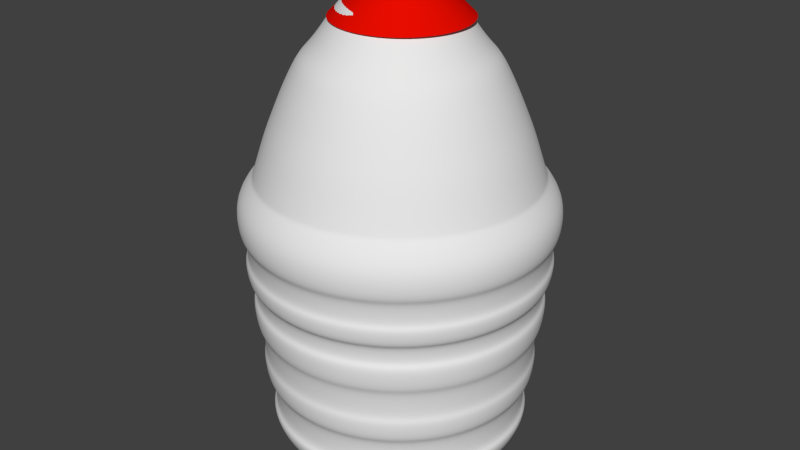 # Source: bottleoil2.blend  (saved by Blender 2.74.0; exported with 4.5.12 LTS)
import bpy
from mathutils import Matrix  # noqa: F401  (used for matrix-valued properties, if any)

bpy.ops.wm.read_factory_settings(use_empty=True)
scene = bpy.context.scene
scene.name = 'Scene'

# ---- collections
col_collection_1 = bpy.data.collections.new('Collection 1'); scene.collection.children.link(col_collection_1)

# ---- materials (node trees are filled in below, after node groups)
mat_material_006 = bpy.data.materials.new('Material.006')
mat_material_006.alpha_threshold = 0.0
mat_material_006.use_transparent_shadow = False
mat_material_006.diffuse_color = (0.8, 0.003857, 0.0, 1.0)
mat_material_006.roughness = 0.5
mat_material_006.specular_intensity = 0.0
mat_material_005 = bpy.data.materials.new('Material.005')
mat_material_005.alpha_threshold = 0.0
mat_material_005.use_transparent_shadow = False
mat_material_005.diffuse_color = (0.8, 0.7818, 0.0, 1.0)
mat_material_005.roughness = 0.5
mat_material_005.specular_intensity = 1.0
mat_bottle2 = bpy.data.materials.new('bottle2')
mat_bottle2.alpha_threshold = 0.0
mat_bottle2.use_transparent_shadow = False
mat_bottle2.roughness = 0.5
mat_bottle2.specular_intensity = 1.0

# ---- material node trees

# ---- world
world_world = bpy.data.worlds.new('World'); scene.world = world_world
world_world.color = (0.05088, 0.05088, 0.05088)
world_world.use_sun_shadow = False
world_world.sun_shadow_jitter_overblur = 0.0
world_world.cycles.sampling_method = 'MANUAL'
world_world.cycles.sample_map_resolution = 256

# ---- meshes
me_circle_002 = bpy.data.meshes.new('Circle.002')
me_circle_002.from_pydata([(0.0, 1.0, -0.0779), (-0.3827, 0.9239, -0.0779), (-0.7071, 0.7071, -0.0779), (-0.9239, 0.3827, -0.0779), (-1.0, -4.371e-08, -0.0779), (-0.9239, -0.3827, -0.0779), (-0.7071, -0.7071, -0.0779), (-0.3827, -0.9239, -0.0779), (-1.51e-07, -1.0, -0.0779), (0.3827, -0.9239, -0.0779), (0.7071, -0.7071, -0.0779), (0.9239, -0.3827, -0.0779), (1.0, 1.192e-08, -0.0779), (0.9239, 0.3827, -0.0779), (0.7071, 0.7071, -0.0779), (0.3827, 0.9239, -0.0779), (-6.757e-09, 0.8186, 0.09485), (-0.3133, 0.7563, 0.09485), (-0.5789, 0.5789, 0.09485), (-0.7563, 0.3133, 0.09485), (-0.8186, -3.376e-08, 0.09485), (-0.7563, -0.3133, 0.09485), (-0.5789, -0.5789, 0.09485), (-0.3133, -0.7563, 0.09485), (-1.304e-07, -0.8186, 0.09485), (0.3133, -0.7563, 0.09485), (0.5789, -0.5789, 0.09485), (0.7563, -0.3133, 0.09485), (0.8186, 1.179e-08, 0.09485), (0.7563, 0.3133, 0.09485), (0.5789, 0.5789, 0.09485), (0.3133, 0.7563, 0.09485), (-1.816e-08, 0.6685, 0.2497), (-0.2558, 0.6176, 0.2497), (-0.4727, 0.4727, 0.2497), (-0.6176, 0.2558, 0.2497), (-0.6685, -2.757e-08, 0.2497), (-0.6176, -0.2558, 0.2497), (-0.4727, -0.4727, 0.2497), (-0.2558, -0.6176, 0.2497), (-1.191e-07, -0.6685, 0.2497), (0.2558, -0.6176, 0.2497), (0.4727, -0.4727, 0.2497), (0.6176, -0.2558, 0.2497), (0.6685, 9.627e-09, 0.2497), (0.6176, 0.2558, 0.2497), (0.4727, 0.4727, 0.2497), (0.2558, 0.6176, 0.2497), (-2.316e-08, 0.5945, 0.3511), (-0.2275, 0.5493, 0.3511), (-0.4204, 0.4204, 0.3511), (-0.5493, 0.2275, 0.3511), (-0.5945, -2.493e-08, 0.3511), (-0.5493, -0.2275, 0.3511), (-0.4204, -0.4204, 0.3511), (-0.2275, -0.5493, 0.3511), (-1.129e-07, -0.5945, 0.3511), (0.2275, -0.5493, 0.3511), (0.4204, -0.4204, 0.3511), (0.5493, -0.2275, 0.3511), (0.5945, 8.149e-09, 0.3511), (0.5493, 0.2275, 0.3511), (0.4204, 0.4204, 0.3511), (0.2275, 0.5493, 0.3511), (-3.726e-09, 0.9, -0.0779), (-0.3444, 0.8315, -0.0779), (-0.6364, 0.6364, -0.0779), (-0.8315, 0.3444, -0.0779), (-0.9, -3.822e-08, -0.0779), (-0.8315, -0.3444, -0.0779), (-0.6364, -0.6364, -0.0779), (-0.3444, -0.8315, -0.0779), (-1.396e-07, -0.9, -0.0779), (0.3444, -0.8315, -0.0779), (0.6364, -0.6364, -0.0779), (0.8315, -0.3444, -0.0779), (0.9, 1.185e-08, -0.0779), (0.8315, 0.3444, -0.0779), (0.6364, 0.6364, -0.0779), (0.3444, 0.8315, -0.0779), (-2.638e-08, 0.5565, 0.4211), (-0.213, 0.5142, 0.4211), (-0.3935, 0.3935, 0.4211), (-0.5142, 0.213, 0.4211), (-0.5565, -2.334e-08, 0.4211), (-0.5142, -0.213, 0.4211), (-0.3935, -0.3935, 0.4211), (-0.213, -0.5142, 0.4211), (-1.104e-07, -0.5565, 0.4211), (0.213, -0.5142, 0.4211), (0.3935, -0.3935, 0.4211), (0.5142, -0.213, 0.4211), (0.5565, 7.629e-09, 0.4211), (0.5142, 0.213, 0.4211), (0.3935, 0.3935, 0.4211), (0.213, 0.5142, 0.4211)], [], [(7, 6, 22, 23), (5, 4, 20, 21), (0, 15, 31, 16), (3, 2, 18, 19), (14, 13, 29, 30), (1, 0, 16, 17), (12, 11, 27, 28), (10, 9, 25, 26), (8, 7, 23, 24), (6, 5, 21, 22), (4, 3, 19, 20), (15, 14, 30, 31), (2, 1, 17, 18), (13, 12, 28, 29), (11, 10, 26, 27), (9, 8, 24, 25), (18, 17, 33, 34), (29, 28, 44, 45), (27, 26, 42, 43), (25, 24, 40, 41), (23, 22, 38, 39), (21, 20, 36, 37), (16, 31, 47, 32), (19, 18, 34, 35), (30, 29, 45, 46), (17, 16, 32, 33), (28, 27, 43, 44), (26, 25, 41, 42), (24, 23, 39, 40), (22, 21, 37, 38), (20, 19, 35, 36), (31, 30, 46, 47), (35, 34, 50, 51), (46, 45, 61, 62), (33, 32, 48, 49), (44, 43, 59, 60), (42, 41, 57, 58), (40, 39, 55, 56), (38, 37, 53, 54), (36, 35, 51, 52), (47, 46, 62, 63), (34, 33, 49, 50), (45, 44, 60, 61), (43, 42, 58, 59), (41, 40, 56, 57), (39, 38, 54, 55), (37, 36, 52, 53), (32, 47, 63, 48), (6, 7, 71, 70), (4, 5, 69, 68), (15, 0, 64, 79), (2, 3, 67, 66), (13, 14, 78, 77), (0, 1, 65, 64), (11, 12, 76, 75), (9, 10, 74, 73), (7, 8, 72, 71), (5, 6, 70, 69), (3, 4, 68, 67), (14, 15, 79, 78), (1, 2, 66, 65), (12, 13, 77, 76), (10, 11, 75, 74), (8, 9, 73, 72), (52, 51, 83, 84), (63, 62, 94, 95), (50, 49, 81, 82), (61, 60, 92, 93), (59, 58, 90, 91), (57, 56, 88, 89), (55, 54, 86, 87), (53, 52, 84, 85), (48, 63, 95, 80), (51, 50, 82, 83), (62, 61, 93, 94), (49, 48, 80, 81), (60, 59, 91, 92), (58, 57, 89, 90), (56, 55, 87, 88), (54, 53, 85, 86), (81, 80, 95, 94, 93, 92, 91, 90, 89, 88, 87, 86, 85, 84, 83, 82)])
me_circle_002.polygons.foreach_set('use_smooth', [True] * 81)
me_circle_002.materials.append(mat_material_006)
me_circle_002.use_remesh_preserve_volume = False
me_circle_002.use_remesh_preserve_attributes = False
me_circle_002.use_mirror_vertex_groups = False
me_circle_002.update()
me_cylinder_007 = bpy.data.meshes.new('Cylinder.007')
me_cylinder_007.from_pydata([(0.04571, 0.8401, -1.314), (0.04571, 1.0, 0.6857), (0.3331, 0.7895, -1.314), (0.3877, 0.9397, 0.6857), (0.5857, 0.6436, -1.314), (0.6885, 0.766, 0.6857), (0.7733, 0.4201, -1.314), (0.9117, 0.5, 0.6857), (0.8731, 0.1459, -1.314), (1.031, 0.1736, 0.6857), (0.8731, -0.1459, -1.314), (1.031, -0.1736, 0.6857), (0.7733, -0.4201, -1.314), (0.9117, -0.5, 0.6857), (0.5857, -0.6436, -1.314), (0.6885, -0.766, 0.6857), (0.3331, -0.7895, -1.314), (0.3877, -0.9397, 0.6857), (0.04571, -0.8401, -1.314), (0.04571, -1.0, 0.6857), (-0.2416, -0.7895, -1.314), (-0.2963, -0.9397, 0.6857), (-0.4943, -0.6436, -1.314), (-0.5971, -0.766, 0.6857), (-0.6819, -0.4201, -1.314), (-0.8203, -0.5, 0.6857), (-0.7817, -0.1459, -1.314), (-0.9391, -0.1736, 0.6857), (-0.7817, 0.1459, -1.314), (-0.9391, 0.1736, 0.6857), (-0.6819, 0.4201, -1.314), (-0.8203, 0.5, 0.6857), (-0.4943, 0.6436, -1.314), (-0.5971, 0.766, 0.6857), (-0.2416, 0.7895, -1.314), (-0.2963, 0.9397, 0.6857), (0.04571, 1.0, -1.242), (0.3877, 0.9397, -1.242), (0.6885, 0.766, -1.242), (0.9117, 0.5, -1.242), (1.031, 0.1736, -1.242), (1.031, -0.1736, -1.242), (0.9117, -0.5, -1.242), (0.6885, -0.766, -1.242), (0.3877, -0.9397, -1.242), (0.04571, -1.0, -1.242), (-0.2963, -0.9397, -1.242), (-0.5971, -0.766, -1.242), (-0.8203, -0.5, -1.242), (-0.9391, -0.1736, -1.242), (-0.9391, 0.1736, -1.242), (-0.8203, 0.5, -1.242), (-0.5971, 0.766, -1.242), (-0.2963, 0.9397, -1.242)], [], [(36, 1, 3, 37), (37, 3, 5, 38), (38, 5, 7, 39), (39, 7, 9, 40), (40, 9, 11, 41), (41, 11, 13, 42), (42, 13, 15, 43), (43, 15, 17, 44), (44, 17, 19, 45), (45, 19, 21, 46), (46, 21, 23, 47), (47, 23, 25, 48), (48, 25, 27, 49), (49, 27, 29, 50), (50, 29, 31, 51), (51, 31, 33, 52), (53, 35, 1, 36), (52, 33, 35, 53), (32, 52, 53, 34), (34, 53, 36, 0), (30, 51, 52, 32), (28, 50, 51, 30), (26, 49, 50, 28), (24, 48, 49, 26), (22, 47, 48, 24), (20, 46, 47, 22), (18, 45, 46, 20), (16, 44, 45, 18), (14, 43, 44, 16), (12, 42, 43, 14), (10, 41, 42, 12), (8, 40, 41, 10), (6, 39, 40, 8), (4, 38, 39, 6), (2, 37, 38, 4), (0, 36, 37, 2), (0, 2, 4, 6, 8, 10, 12, 14, 16, 18, 20, 22, 24, 26, 28, 30, 32, 34)])
me_cylinder_007.polygons.foreach_set('use_smooth', [True] * 37)
me_cylinder_007.materials.append(mat_material_005)
me_cylinder_007.use_remesh_preserve_volume = False
me_cylinder_007.use_remesh_preserve_attributes = False
me_cylinder_007.use_mirror_vertex_groups = False
me_cylinder_007.update()
me_cylinder_006 = bpy.data.meshes.new('Cylinder.006')
me_cylinder_006.from_pydata([(-0.4713, -0.5739, -0.7169), (-0.4713, -0.2555, 1.283), (-0.2382, -0.615, -0.7169), (-0.1293, -0.3158, 1.283), (-0.03314, -0.7333, -0.7169), (0.1715, -0.4895, 1.283), (0.119, -0.9147, -0.7169), (0.3947, -0.7555, 1.283), (0.2, -1.137, -0.7169), (0.5135, -1.082, 1.283), (0.2, -1.374, -0.7169), (0.5135, -1.429, 1.283), (0.119, -1.596, -0.7169), (0.3947, -1.756, 1.283), (-0.03314, -1.778, -0.7169), (0.1715, -2.022, 1.283), (-0.2382, -1.896, -0.7169), (-0.1293, -2.195, 1.283), (-0.4713, -1.937, -0.7169), (-0.4713, -2.256, 1.283), (-0.7044, -1.896, -0.7169), (-0.8133, -2.195, 1.283), (-0.9094, -1.778, -0.7169), (-1.114, -2.022, 1.283), (-1.062, -1.596, -0.7169), (-1.337, -1.756, 1.283), (-1.143, -1.374, -0.7169), (-1.456, -1.429, 1.283), (-1.143, -1.137, -0.7169), (-1.456, -1.082, 1.283), (-1.062, -0.9147, -0.7169), (-1.337, -0.7555, 1.283), (-0.9094, -0.7333, -0.7169), (-1.114, -0.4895, 1.283), (-0.7044, -0.615, -0.7169), (-0.8133, -0.3158, 1.283), (-0.4713, -0.4305, -0.4678), (-0.1891, -0.4803, -0.4678), (0.059, -0.6235, -0.4678), (0.2432, -0.843, -0.4678), (0.3412, -1.112, -0.4678), (0.3412, -1.399, -0.4678), (0.2432, -1.668, -0.4678), (0.059, -1.887, -0.4678), (-0.1891, -2.031, -0.4678), (-0.4713, -2.08, -0.4678), (-0.7534, -2.031, -0.4678), (-1.002, -1.887, -0.4678), (-1.186, -1.668, -0.4678), (-1.284, -1.399, -0.4678), (-1.284, -1.112, -0.4678), (-1.186, -0.843, -0.4678), (-1.002, -0.6235, -0.4678), (-0.7534, -0.4803, -0.4678), (-0.7539, -2.032, -0.1065), (-0.7454, -2.009, -0.3549), (-1.002, -1.888, -0.1065), (-0.9864, -1.869, -0.3549), (-1.187, -1.669, -0.1065), (-1.165, -1.656, -0.3549), (-1.285, -1.399, -0.1065), (-1.261, -1.395, -0.3549), (-1.285, -1.112, -0.1065), (-1.261, -1.116, -0.3549), (-1.187, -0.8424, -0.1065), (-1.165, -0.8548, -0.3549), (-0.4713, -0.4541, -0.3549), (-0.4713, -0.4293, -0.1065), (-0.7454, -0.5024, -0.3549), (-0.7539, -0.4791, -0.1065), (-1.002, -0.6226, -0.1065), (-0.9864, -0.6416, -0.3549), (-0.4713, -0.4198, -0.3602), (-0.4713, -0.3939, -0.1012), (-0.1766, -0.4458, -0.1012), (-0.1854, -0.4702, -0.3602), (0.08256, -0.5955, -0.1012), (0.06591, -0.6153, -0.3602), (0.2749, -0.8247, -0.1012), (0.2525, -0.8376, -0.3602), (0.3772, -1.106, -0.1012), (0.3517, -1.11, -0.3602), (0.3772, -1.405, -0.1012), (0.3517, -1.401, -0.3602), (0.2749, -1.686, -0.1012), (0.2525, -1.673, -0.3602), (0.08256, -1.916, -0.1012), (0.06591, -1.896, -0.3602), (-0.1766, -2.065, -0.1012), (-0.1854, -2.041, -0.3602), (-0.4713, -2.117, -0.1012), (-0.4713, -2.091, -0.3602), (-0.766, -2.065, -0.1012), (-0.7571, -2.041, -0.3602), (-1.025, -1.916, -0.1012), (-1.008, -1.896, -0.3602), (-1.217, -1.686, -0.1012), (-1.195, -1.673, -0.3602), (-1.32, -1.405, -0.1012), (-1.294, -1.401, -0.3602), (-1.32, -1.106, -0.1012), (-1.294, -1.11, -0.3602), (-1.217, -0.8247, -0.1012), (-1.195, -0.8376, -0.3602), (-1.025, -0.5955, -0.1012), (-1.008, -0.6153, -0.3602), (-0.7571, -0.4702, -0.3602), (-0.766, -0.4458, -0.1012), (-0.4713, -2.057, -0.3549), (-0.4713, -2.082, -0.1065), (-0.1972, -2.009, -0.3549), (-0.1887, -2.032, -0.1065), (0.04385, -1.869, -0.3549), (0.05981, -1.888, -0.1065), (0.2228, -1.656, -0.3549), (0.2443, -1.669, -0.1065), (0.3179, -1.395, -0.3549), (0.3424, -1.399, -0.1065), (0.3179, -1.116, -0.3549), (0.3424, -1.112, -0.1065), (0.2228, -0.8548, -0.3549), (0.2443, -0.8424, -0.1065), (0.04385, -0.6416, -0.3549), (0.05981, -0.6226, -0.1065), (-0.1972, -0.5024, -0.3549), (-0.1887, -0.4791, -0.1065), (-0.1787, -2.059, 0.08806), (-0.1704, -2.082, 0.3326), (0.07853, -1.911, 0.08806), (0.09425, -1.929, 0.3326), (0.2695, -1.683, 0.08806), (0.2907, -1.695, 0.3326), (0.3711, -1.404, 0.08806), (0.3952, -1.408, 0.3326), (0.3711, -1.107, 0.08806), (0.3952, -1.103, 0.3326), (0.2695, -0.8278, 0.08806), (0.2907, -0.8156, 0.3326), (0.07853, -0.6003, 0.08806), (0.09425, -0.5815, 0.3326), (-0.1787, -0.4517, 0.08806), (-0.1704, -0.4288, 0.3326), (-0.4713, -0.3757, 0.3326), (-0.4713, -0.4001, 0.08806), (-0.4713, -0.3502, 0.3361), (-0.4713, -0.3753, 0.08451), (-0.1702, -0.4284, 0.08451), (-0.1616, -0.4048, 0.3361), (-0.7723, -0.4284, 0.08451), (-0.7809, -0.4048, 0.3361), (0.09449, -0.5812, 0.08451), (0.1107, -0.562, 0.3361), (0.291, -0.8154, 0.08451), (0.3128, -0.8028, 0.3361), (0.3955, -1.103, 0.08451), (0.4203, -1.098, 0.3361), (0.3955, -1.408, 0.08451), (0.4203, -1.413, 0.3361), (0.291, -1.696, 0.08451), (0.3128, -1.708, 0.3361), (0.09449, -1.93, 0.08451), (0.1107, -1.949, 0.3361), (-0.1702, -2.083, 0.08451), (-0.1616, -2.106, 0.3361), (-0.4713, -2.136, 0.08451), (-0.4713, -2.161, 0.3361), (-0.7723, -2.083, 0.08451), (-0.7809, -2.106, 0.3361), (-1.037, -1.93, 0.08451), (-1.053, -1.949, 0.3361), (-1.234, -1.696, 0.08451), (-1.255, -1.708, 0.3361), (-1.338, -1.408, 0.08451), (-1.363, -1.413, 0.3361), (-1.338, -1.103, 0.08451), (-1.363, -1.098, 0.3361), (-1.234, -0.8154, 0.08451), (-1.255, -0.8028, 0.3361), (-1.037, -0.5812, 0.08451), (-1.053, -0.562, 0.3361), (-0.4713, -2.135, 0.3326), (-0.4713, -2.111, 0.08806), (-0.7722, -2.082, 0.3326), (-0.7638, -2.059, 0.08806), (-1.037, -1.929, 0.3326), (-1.021, -1.911, 0.08806), (-1.233, -1.695, 0.3326), (-1.212, -1.683, 0.08806), (-1.338, -1.408, 0.3326), (-1.314, -1.404, 0.08806), (-1.338, -1.103, 0.3326), (-1.314, -1.107, 0.08806), (-1.233, -0.8156, 0.3326), (-1.212, -0.8278, 0.08806), (-1.037, -0.5815, 0.3326), (-1.021, -0.6003, 0.08806), (-0.7722, -0.4288, 0.3326), (-0.7638, -0.4517, 0.08806), (-1.055, -1.951, 0.7023), (-1.044, -1.939, 0.5445), (-1.257, -1.709, 0.7023), (-1.243, -1.701, 0.5445), (-1.365, -1.413, 0.7023), (-1.349, -1.41, 0.5445), (-1.365, -1.098, 0.7023), (-1.349, -1.101, 0.5445), (-1.257, -0.8018, 0.7023), (-1.243, -0.8097, 0.5445), (-0.7762, -0.4176, 0.5445), (-0.7816, -0.4028, 0.7023), (-1.055, -0.5604, 0.7023), (-1.044, -0.5725, 0.5445), (-0.1663, -0.4176, 0.5445), (-0.1609, -0.4028, 0.7023), (-0.4713, -0.3481, 0.7023), (-0.4713, -0.3639, 0.5445), (-0.4713, -0.3133, 0.7053), (-0.4713, -0.3296, 0.5415), (-0.1546, -0.3855, 0.5415), (-0.149, -0.3701, 0.7053), (-0.7879, -0.3855, 0.5415), (-0.7936, -0.3701, 0.7053), (0.1344, -0.5337, 0.7053), (0.1238, -0.5463, 0.5415), (-1.077, -0.5337, 0.7053), (-1.066, -0.5463, 0.5415), (0.3447, -0.7844, 0.7053), (0.3305, -0.7926, 0.5415), (0.4566, -1.092, 0.7053), (0.4405, -1.095, 0.5415), (0.4566, -1.419, 0.7053), (0.4405, -1.416, 0.5415), (0.3447, -1.727, 0.7053), (0.3305, -1.718, 0.5415), (0.1344, -1.977, 0.7053), (0.1238, -1.965, 0.5415), (-0.149, -2.141, 0.7053), (-0.1546, -2.126, 0.5415), (-0.4713, -2.198, 0.7053), (-0.4713, -2.181, 0.5415), (-0.7936, -2.141, 0.7053), (-0.7879, -2.126, 0.5415), (-1.077, -1.977, 0.7053), (-1.066, -1.965, 0.5415), (-1.287, -1.727, 0.7053), (-1.273, -1.718, 0.5415), (-1.399, -1.419, 0.7053), (-1.383, -1.416, 0.5415), (-1.399, -1.092, 0.7053), (-1.383, -1.095, 0.5415), (-1.287, -0.7844, 0.7053), (-1.273, -0.7926, 0.5415), (-0.7762, -2.093, 0.5445), (-0.7816, -2.108, 0.7023), (-0.4713, -2.147, 0.5445), (-0.4713, -2.163, 0.7023), (-0.1663, -2.093, 0.5445), (-0.1609, -2.108, 0.7023), (0.1019, -1.939, 0.5445), (0.112, -1.951, 0.7023), (0.3009, -1.701, 0.5445), (0.3146, -1.709, 0.7023), (0.4068, -1.41, 0.5445), (0.4224, -1.413, 0.7023), (0.4068, -1.101, 0.5445), (0.4224, -1.098, 0.7023), (0.3009, -0.8097, 0.5445), (0.3146, -0.8018, 0.7023), (0.1019, -0.5725, 0.5445), (0.112, -0.5604, 0.7023), (-0.7886, -2.13, 0.8595), (-0.7953, -2.148, 1.055), (-0.4699, -2.186, 0.8595), (-0.4699, -2.206, 1.055), (-0.1513, -2.13, 0.8595), (-0.1446, -2.148, 1.055), (0.1289, -1.968, 0.8595), (0.1415, -1.983, 1.055), (0.3369, -1.72, 0.8595), (0.3538, -1.73, 1.055), (0.4475, -1.416, 0.8595), (0.4668, -1.42, 1.055), (0.4668, -1.089, 1.055), (0.4475, -1.093, 0.8595), (-0.1513, -0.379, 0.8595), (-0.1446, -0.3606, 1.055), (-0.4699, -0.3033, 1.055), (-0.4699, -0.3229, 0.8595), (-0.4699, -0.2739, 1.058), (-0.4699, -0.2941, 0.8565), (-0.1415, -0.352, 0.8565), (-0.1346, -0.333, 1.058), (-0.7984, -0.352, 0.8565), (-0.8053, -0.333, 1.058), (0.1604, -0.5033, 1.058), (0.1474, -0.5188, 0.8565), (-1.087, -0.5188, 0.8565), (-1.1, -0.5033, 1.058), (0.3618, -0.7743, 0.8565), (0.3793, -0.7642, 1.058), (-1.302, -0.7743, 0.8565), (-1.319, -0.7642, 1.058), (0.4957, -1.084, 1.058), (0.4758, -1.088, 0.8565), (0.4758, -1.421, 0.8565), (0.4957, -1.425, 1.058), (0.3618, -1.735, 0.8565), (0.3793, -1.745, 1.058), (0.1474, -1.99, 0.8565), (0.1604, -2.006, 1.058), (-0.1415, -2.157, 0.8565), (-0.1346, -2.176, 1.058), (-0.4699, -2.215, 0.8565), (-0.4699, -2.235, 1.058), (-0.7984, -2.157, 0.8565), (-0.8053, -2.176, 1.058), (-1.087, -1.99, 0.8565), (-1.1, -2.006, 1.058), (-1.302, -1.735, 0.8565), (-1.319, -1.745, 1.058), (-1.416, -1.421, 0.8565), (-1.436, -1.425, 1.058), (-1.416, -1.088, 0.8565), (-1.436, -1.084, 1.058), (-1.081, -1.983, 1.055), (-1.069, -1.968, 0.8595), (-1.294, -1.73, 1.055), (-1.277, -1.72, 0.8595), (-1.407, -1.42, 1.055), (-1.387, -1.416, 0.8595), (-1.407, -1.089, 1.055), (-1.387, -1.093, 0.8595), (-1.294, -0.7789, 1.055), (-1.277, -0.7887, 0.8595), (-1.081, -0.5258, 1.055), (-1.069, -0.5408, 0.8595), (-0.7953, -0.3606, 1.055), (-0.7886, -0.379, 0.8595), (0.1289, -0.5408, 0.8595), (0.1415, -0.5258, 1.055), (0.3538, -0.7789, 1.055), (0.3369, -0.7887, 0.8595), (-0.4713, -0.3718, 1.442), (-0.169, -0.4251, 1.442), (0.09674, -0.5786, 1.442), (0.294, -0.8137, 1.442), (0.399, -1.102, 1.442), (0.399, -1.409, 1.442), (0.294, -1.697, 1.442), (0.09674, -1.932, 1.442), (-0.169, -2.086, 1.442), (-0.4713, -2.139, 1.442), (-0.7735, -2.086, 1.442), (-1.039, -1.932, 1.442), (-1.237, -1.697, 1.442), (-1.342, -1.409, 1.442), (-1.342, -1.102, 1.442), (-1.237, -0.8137, 1.442), (-1.039, -0.5786, 1.442), (-0.7735, -0.4251, 1.442), (-0.4713, -0.3718, 1.442), (-0.169, -0.4251, 1.442), (0.09674, -0.5786, 1.442), (0.294, -0.8137, 1.442), (0.399, -1.102, 1.442), (0.399, -1.409, 1.442), (0.294, -1.697, 1.442), (0.09674, -1.932, 1.442), (-0.169, -2.086, 1.442), (-0.4713, -2.139, 1.442), (-0.7735, -2.086, 1.442), (-1.039, -1.932, 1.442), (-1.237, -1.697, 1.442), (-1.342, -1.409, 1.442), (-1.342, -1.102, 1.442), (-1.237, -0.8137, 1.442), (-1.039, -0.5786, 1.442), (-0.7735, -0.4251, 1.442), (-0.4713, -0.4133, 1.589), (-0.1832, -0.4641, 1.589), (0.07009, -0.6103, 1.589), (0.2581, -0.8344, 1.589), (0.3582, -1.109, 1.589), (0.3582, -1.402, 1.589), (0.2581, -1.677, 1.589), (0.07009, -1.901, 1.589), (-0.1832, -2.047, 1.589), (-0.4713, -2.098, 1.589), (-0.7593, -2.047, 1.589), (-1.013, -1.901, 1.589), (-1.201, -1.677, 1.589), (-1.301, -1.402, 1.589), (-1.301, -1.109, 1.589), (-1.201, -0.8344, 1.589), (-1.013, -0.6103, 1.589), (-0.7593, -0.4641, 1.589), (-0.4713, -0.4597, 1.756), (-0.1991, -0.5077, 1.756), (0.04024, -0.6459, 1.756), (0.2179, -0.8576, 1.756), (0.3124, -1.117, 1.756), (0.3124, -1.394, 1.756), (0.2179, -1.653, 1.756), (0.04024, -1.865, 1.756), (-0.1991, -2.003, 1.756), (-0.4713, -2.051, 1.756), (-0.7435, -2.003, 1.756), (-0.9828, -1.865, 1.756), (-1.16, -1.653, 1.756), (-1.255, -1.394, 1.756), (-1.255, -1.117, 1.756), (-1.16, -0.8576, 1.756), (-0.9828, -0.6459, 1.756), (-0.7435, -0.5077, 1.756), (-0.4713, -0.5264, 1.938), (-0.2219, -0.5704, 1.938), (-0.002623, -0.697, 1.938), (0.1601, -0.891, 1.938), (0.2467, -1.129, 1.938), (0.2467, -1.382, 1.938), (0.1601, -1.62, 1.938), (-0.002623, -1.814, 1.938), (-0.2219, -1.941, 1.938), (-0.4713, -1.985, 1.938), (-0.7207, -1.941, 1.938), (-0.9399, -1.814, 1.938), (-1.103, -1.62, 1.938), (-1.189, -1.382, 1.938), (-1.189, -1.129, 1.938), (-1.103, -0.891, 1.938), (-0.9399, -0.697, 1.938), (-0.7207, -0.5704, 1.938), (-0.4713, -0.5632, 2.038), (-0.2345, -0.6049, 2.038), (-0.02625, -0.7251, 2.038), (0.1283, -0.9093, 2.038), (0.2105, -1.135, 2.038), (0.2105, -1.376, 2.038), (0.1283, -1.602, 2.038), (-0.02625, -1.786, 2.038), (-0.2345, -1.906, 2.038), (-0.4713, -1.948, 2.038), (-0.7081, -1.906, 2.038), (-0.9163, -1.786, 2.038), (-1.071, -1.602, 2.038), (-1.153, -1.376, 2.038), (-1.153, -1.135, 2.038), (-1.071, -0.9093, 2.038), (-0.9163, -0.7251, 2.038), (-0.7081, -0.6049, 2.038), (-0.4713, -0.6261, 2.188), (-0.256, -0.664, 2.188), (-0.0667, -0.7733, 2.188), (0.07381, -0.9408, 2.188), (0.1486, -1.146, 2.188), (0.1486, -1.365, 2.188), (0.07381, -1.57, 2.188), (-0.0667, -1.738, 2.188), (-0.256, -1.847, 2.188), (-0.4713, -1.885, 2.188), (-0.6866, -1.847, 2.188), (-0.8759, -1.738, 2.188), (-1.016, -1.57, 2.188), (-1.091, -1.365, 2.188), (-1.091, -1.146, 2.188), (-1.016, -0.9408, 2.188), (-0.8759, -0.7733, 2.188), (-0.6866, -0.664, 2.188), (-0.4713, -0.6769, 2.284), (-0.2734, -0.7118, 2.284), (-0.09937, -0.8123, 2.284), (0.0298, -0.9662, 2.284), (0.09853, -1.155, 2.284), (0.09853, -1.356, 2.284), (0.0298, -1.545, 2.284), (-0.09937, -1.699, 2.284), (-0.2734, -1.799, 2.284), (-0.4713, -1.834, 2.284), (-0.6692, -1.799, 2.284), (-0.8432, -1.699, 2.284), (-0.9724, -1.545, 2.284), (-1.041, -1.356, 2.284), (-1.041, -1.155, 2.284), (-0.9724, -0.9662, 2.284), (-0.8432, -0.8123, 2.284), (-0.6692, -0.7118, 2.284), (-0.4713, -0.7433, 2.355), (-0.2961, -0.7742, 2.355), (-0.1421, -0.8632, 2.355), (-0.02773, -0.9994, 2.355), (0.0331, -1.167, 2.355), (0.0331, -1.344, 2.355), (-0.02773, -1.512, 2.355), (-0.1421, -1.648, 2.355), (-0.2961, -1.737, 2.355), (-0.4713, -1.768, 2.355), (-0.6465, -1.737, 2.355), (-0.8005, -1.648, 2.355), (-0.9148, -1.512, 2.355), (-0.9757, -1.344, 2.355), (-0.9757, -1.167, 2.355), (-0.9148, -0.9994, 2.355), (-0.8005, -0.8632, 2.355), (-0.6465, -0.7742, 2.355), (-0.4713, -0.8486, 2.528), (-0.3321, -0.8732, 2.528), (-0.2098, -0.9438, 2.528), (-0.1189, -1.052, 2.528), (-0.07061, -1.185, 2.528), (-0.07061, -1.326, 2.528), (-0.1189, -1.459, 2.528), (-0.2098, -1.567, 2.528), (-0.3321, -1.638, 2.528), (-0.4713, -1.662, 2.528), (-0.6104, -1.638, 2.528), (-0.7328, -1.567, 2.528), (-0.8236, -1.459, 2.528), (-0.872, -1.326, 2.528), (-0.872, -1.185, 2.528), (-0.8236, -1.052, 2.528), (-0.7328, -0.9438, 2.528), (-0.6104, -0.8732, 2.528), (-0.4713, -0.8944, 2.6), (-0.3478, -0.9161, 2.6), (-0.2391, -0.9789, 2.6), (-0.1585, -1.075, 2.6), (-0.1156, -1.193, 2.6), (-0.1156, -1.318, 2.6), (-0.1585, -1.436, 2.6), (-0.2391, -1.532, 2.6), (-0.3478, -1.595, 2.6), (-0.4713, -1.617, 2.6), (-0.5948, -1.595, 2.6), (-0.7034, -1.532, 2.6), (-0.784, -1.436, 2.6), (-0.8269, -1.318, 2.6), (-0.8269, -1.193, 2.6), (-0.784, -1.075, 2.6), (-0.7034, -0.9789, 2.6), (-0.5948, -0.9161, 2.6), (-0.4713, -0.9388, 2.648), (-0.363, -0.9579, 2.648), (-0.2677, -1.013, 2.648), (-0.197, -1.097, 2.648), (-0.1594, -1.201, 2.648), (-0.1594, -1.31, 2.648), (-0.197, -1.414, 2.648), (-0.2677, -1.498, 2.648), (-0.363, -1.553, 2.648), (-0.4713, -1.572, 2.648), (-0.5796, -1.553, 2.648), (-0.6748, -1.498, 2.648), (-0.7455, -1.414, 2.648), (-0.7831, -1.31, 2.648), (-0.7832, -1.201, 2.648), (-0.7455, -1.097, 2.648), (-0.6748, -1.013, 2.648), (-0.5796, -0.9579, 2.648), (-0.4713, -0.9686, 2.648), (-0.3732, -0.9859, 2.648), (-0.2869, -1.036, 2.648), (-0.2228, -1.112, 2.648), (-0.1887, -1.206, 2.648), (-0.1887, -1.305, 2.648), (-0.2228, -1.399, 2.648), (-0.2869, -1.475, 2.648), (-0.3732, -1.525, 2.648), (-0.4713, -1.542, 2.648), (-0.5694, -1.525, 2.648), (-0.6557, -1.475, 2.648), (-0.7197, -1.399, 2.648), (-0.7538, -1.305, 2.648), (-0.7538, -1.206, 2.648), (-0.7198, -1.112, 2.648), (-0.6557, -1.036, 2.648), (-0.5694, -0.9859, 2.648)], [], [(53, 106, 72, 36), (37, 75, 77, 38), (38, 77, 79, 39), (39, 79, 81, 40), (40, 81, 83, 41), (41, 83, 85, 42), (42, 85, 87, 43), (43, 87, 89, 44), (44, 89, 91, 45), (45, 91, 93, 46), (46, 93, 95, 47), (47, 95, 97, 48), (48, 97, 99, 49), (49, 99, 101, 50), (50, 101, 103, 51), (51, 103, 105, 52), (21, 19, 351, 352), (36, 72, 75, 37), (52, 105, 106, 53), (0, 2, 4, 6, 8, 10, 12, 14, 16, 18, 20, 22, 24, 26, 28, 30, 32, 34), (32, 52, 53, 34), (34, 53, 36, 0), (30, 51, 52, 32), (28, 50, 51, 30), (26, 49, 50, 28), (24, 48, 49, 26), (22, 47, 48, 24), (20, 46, 47, 22), (18, 45, 46, 20), (16, 44, 45, 18), (14, 43, 44, 16), (12, 42, 43, 14), (10, 41, 42, 12), (8, 40, 41, 10), (6, 39, 40, 8), (4, 38, 39, 6), (2, 37, 38, 4), (0, 36, 37, 2), (70, 69, 68, 71), (147, 218, 223, 151), (151, 223, 227, 153), (102, 176, 178, 104), (100, 174, 176, 102), (98, 172, 174, 100), (96, 170, 172, 98), (94, 168, 170, 96), (92, 166, 168, 94), (90, 164, 166, 92), (88, 162, 164, 90), (86, 160, 162, 88), (84, 158, 160, 86), (82, 156, 158, 84), (80, 154, 156, 82), (78, 152, 154, 80), (76, 150, 152, 78), (74, 146, 150, 76), (81, 79, 120, 118), (82, 84, 115, 117), (97, 95, 57, 59), (107, 73, 67, 69), (98, 100, 62, 60), (79, 77, 122, 120), (95, 93, 55, 57), (80, 82, 117, 119), (77, 75, 124, 122), (96, 98, 60, 58), (78, 80, 119, 121), (93, 91, 108, 55), (94, 96, 58, 56), (106, 105, 71, 68), (76, 78, 121, 123), (91, 89, 110, 108), (92, 94, 56, 54), (72, 106, 68, 66), (107, 148, 145, 73), (69, 67, 66, 68), (64, 70, 71, 65), (62, 64, 65, 63), (60, 62, 63, 61), (58, 60, 61, 59), (56, 58, 59, 57), (54, 56, 57, 55), (109, 54, 55, 108), (111, 109, 108, 110), (113, 111, 110, 112), (115, 113, 112, 114), (117, 115, 114, 116), (119, 117, 116, 118), (121, 119, 118, 120), (123, 121, 120, 122), (125, 123, 122, 124), (67, 125, 124, 66), (100, 102, 64, 62), (73, 74, 125, 67), (104, 107, 69, 70), (99, 97, 59, 61), (84, 86, 113, 115), (102, 104, 70, 64), (83, 81, 118, 116), (101, 99, 61, 63), (86, 88, 111, 113), (85, 83, 116, 114), (103, 101, 63, 65), (88, 90, 109, 111), (75, 72, 66, 124), (87, 85, 114, 112), (90, 92, 54, 109), (105, 103, 65, 71), (74, 76, 123, 125), (89, 87, 112, 110), (219, 290, 295, 222), (104, 178, 148, 107), (153, 227, 229, 155), (155, 229, 231, 157), (157, 231, 233, 159), (159, 233, 235, 161), (161, 235, 237, 163), (163, 237, 239, 165), (165, 239, 241, 167), (167, 241, 243, 169), (169, 243, 245, 171), (171, 245, 247, 173), (173, 247, 249, 175), (175, 249, 251, 177), (226, 298, 303, 228), (142, 141, 140, 143), (222, 295, 298, 226), (73, 145, 146, 74), (146, 145, 143, 140), (166, 164, 181, 183), (155, 157, 133, 135), (150, 146, 140, 138), (173, 175, 190, 188), (168, 166, 183, 185), (157, 159, 131, 133), (175, 177, 192, 190), (152, 150, 138, 136), (159, 161, 129, 131), (170, 168, 185, 187), (145, 148, 197, 143), (154, 152, 136, 134), (177, 179, 194, 192), (172, 170, 187, 189), (161, 163, 127, 129), (156, 154, 134, 132), (179, 149, 196, 194), (149, 220, 217, 144), (141, 139, 138, 140), (139, 137, 136, 138), (137, 135, 134, 136), (135, 133, 132, 134), (133, 131, 130, 132), (131, 129, 128, 130), (129, 127, 126, 128), (127, 180, 181, 126), (180, 182, 183, 181), (182, 184, 185, 183), (184, 186, 187, 185), (186, 188, 189, 187), (188, 190, 191, 189), (190, 192, 193, 191), (192, 194, 195, 193), (194, 196, 197, 195), (196, 142, 143, 197), (171, 173, 188, 186), (164, 162, 126, 181), (153, 155, 135, 137), (148, 178, 195, 197), (169, 171, 186, 184), (151, 153, 137, 139), (162, 160, 128, 126), (167, 169, 184, 182), (178, 176, 193, 195), (147, 151, 139, 141), (160, 158, 130, 128), (165, 167, 182, 180), (176, 174, 191, 193), (149, 144, 142, 196), (158, 156, 132, 130), (144, 147, 141, 142), (163, 165, 180, 127), (174, 172, 189, 191), (291, 3, 5, 294), (294, 5, 7, 299), (299, 7, 9, 302), (214, 213, 212, 215), (302, 9, 11, 305), (246, 320, 322, 248), (244, 318, 320, 246), (242, 316, 318, 244), (240, 314, 316, 242), (238, 312, 314, 240), (236, 310, 312, 238), (234, 308, 310, 236), (232, 306, 308, 234), (230, 304, 306, 232), (228, 303, 304, 230), (144, 217, 218, 147), (177, 251, 225, 179), (179, 225, 220, 149), (248, 250, 206, 204), (229, 227, 266, 264), (245, 243, 199, 201), (224, 221, 209, 210), (230, 232, 261, 263), (246, 248, 204, 202), (228, 230, 263, 265), (243, 241, 252, 199), (244, 246, 202, 200), (216, 219, 213, 214), (219, 222, 269, 213), (226, 228, 265, 267), (241, 239, 254, 252), (242, 244, 200, 198), (239, 237, 256, 254), (217, 220, 208, 215), (220, 225, 211, 208), (240, 242, 198, 253), (221, 292, 289, 216), (210, 209, 208, 211), (206, 210, 211, 207), (204, 206, 207, 205), (202, 204, 205, 203), (200, 202, 203, 201), (198, 200, 201, 199), (253, 198, 199, 252), (255, 253, 252, 254), (257, 255, 254, 256), (259, 257, 256, 258), (261, 259, 258, 260), (263, 261, 260, 262), (265, 263, 262, 264), (267, 265, 264, 266), (209, 214, 215, 208), (269, 267, 266, 268), (213, 269, 268, 212), (223, 218, 212, 268), (247, 245, 201, 203), (232, 234, 259, 261), (231, 229, 264, 262), (250, 224, 210, 206), (222, 226, 267, 269), (249, 247, 203, 205), (234, 236, 257, 259), (233, 231, 262, 260), (251, 249, 205, 207), (236, 238, 255, 257), (221, 216, 214, 209), (235, 233, 260, 258), (218, 217, 215, 212), (225, 251, 207, 211), (238, 240, 253, 255), (237, 235, 258, 256), (227, 223, 268, 266), (293, 35, 1, 288), (305, 11, 13, 307), (307, 13, 15, 309), (309, 15, 17, 311), (311, 17, 19, 313), (313, 19, 21, 315), (315, 21, 23, 317), (317, 23, 25, 319), (319, 25, 27, 321), (321, 27, 29, 323), (286, 285, 284, 287), (323, 29, 31, 301), (301, 31, 33, 297), (297, 33, 35, 293), (216, 289, 290, 219), (250, 300, 296, 224), (248, 322, 300, 250), (224, 296, 292, 221), (320, 318, 327, 329), (309, 311, 275, 277), (297, 293, 336, 334), (304, 303, 283, 280), (311, 313, 273, 275), (303, 298, 341, 283), (322, 320, 329, 331), (306, 304, 280, 278), (293, 288, 286, 336), (300, 322, 331, 333), (313, 315, 271, 273), (290, 289, 287, 284), (308, 306, 278, 276), (294, 299, 340, 339), (296, 300, 333, 335), (315, 317, 324, 271), (299, 302, 282, 340), (310, 308, 276, 274), (288, 1, 3, 291), (282, 281, 280, 283), (281, 279, 278, 280), (279, 277, 276, 278), (277, 275, 274, 276), (275, 273, 272, 274), (273, 271, 270, 272), (271, 324, 325, 270), (324, 326, 327, 325), (326, 328, 329, 327), (328, 330, 331, 329), (330, 332, 333, 331), (332, 334, 335, 333), (334, 336, 337, 335), (336, 286, 287, 337), (339, 340, 341, 338), (340, 282, 283, 341), (285, 339, 338, 284), (301, 297, 334, 332), (289, 292, 337, 287), (307, 309, 277, 279), (318, 316, 325, 327), (291, 294, 339, 285), (288, 291, 285, 286), (323, 301, 332, 330), (316, 314, 270, 325), (305, 307, 279, 281), (298, 295, 338, 341), (321, 323, 330, 328), (302, 305, 281, 282), (314, 312, 272, 270), (319, 321, 328, 326), (295, 290, 284, 338), (312, 310, 274, 272), (317, 319, 326, 324), (292, 296, 335, 337), (5, 3, 343, 344), (27, 25, 354, 355), (11, 9, 346, 347), (33, 31, 357, 358), (3, 1, 342, 343), (17, 15, 349, 350), (23, 21, 352, 353), (7, 5, 344, 345), (29, 27, 355, 356), (35, 33, 358, 359), (13, 11, 347, 348), (19, 17, 350, 351), (25, 23, 353, 354), (9, 7, 345, 346), (31, 29, 356, 357), (1, 35, 359, 342), (15, 13, 348, 349), (344, 343, 361, 362), (355, 354, 372, 373), (353, 352, 370, 371), (351, 350, 368, 369), (342, 359, 377, 360), (349, 348, 366, 367), (347, 346, 364, 365), (358, 357, 375, 376), (345, 344, 362, 363), (356, 355, 373, 374), (343, 342, 360, 361), (354, 353, 371, 372), (352, 351, 369, 370), (350, 349, 367, 368), (359, 358, 376, 377), (348, 347, 365, 366), (346, 345, 363, 364), (357, 356, 374, 375), (370, 369, 387, 388), (368, 367, 385, 386), (377, 376, 394, 395), (366, 365, 383, 384), (364, 363, 381, 382), (375, 374, 392, 393), (362, 361, 379, 380), (373, 372, 390, 391), (371, 370, 388, 389), (369, 368, 386, 387), (360, 377, 395, 378), (367, 366, 384, 385), (365, 364, 382, 383), (376, 375, 393, 394), (363, 362, 380, 381), (374, 373, 391, 392), (361, 360, 378, 379), (372, 371, 389, 390), (378, 395, 413, 396), (385, 384, 402, 403), (383, 382, 400, 401), (394, 393, 411, 412), (381, 380, 398, 399), (392, 391, 409, 410), (379, 378, 396, 397), (390, 389, 407, 408), (388, 387, 405, 406), (386, 385, 403, 404), (395, 394, 412, 413), (384, 383, 401, 402), (382, 381, 399, 400), (393, 392, 410, 411), (380, 379, 397, 398), (391, 390, 408, 409), (389, 388, 406, 407), (387, 386, 404, 405), (400, 399, 417, 418), (411, 410, 428, 429), (398, 397, 415, 416), (409, 408, 426, 427), (407, 406, 424, 425), (405, 404, 422, 423), (396, 413, 431, 414), (403, 402, 420, 421), (401, 400, 418, 419), (412, 411, 429, 430), (399, 398, 416, 417), (410, 409, 427, 428), (397, 396, 414, 415), (408, 407, 425, 426), (406, 405, 423, 424), (404, 403, 421, 422), (413, 412, 430, 431), (402, 401, 419, 420), (415, 414, 432, 433), (426, 425, 443, 444), (424, 423, 441, 442), (422, 421, 439, 440), (431, 430, 448, 449), (420, 419, 437, 438), (418, 417, 435, 436), (429, 428, 446, 447), (416, 415, 433, 434), (427, 426, 444, 445), (425, 424, 442, 443), (423, 422, 440, 441), (414, 431, 449, 432), (421, 420, 438, 439), (419, 418, 436, 437), (430, 429, 447, 448), (417, 416, 434, 435), (428, 427, 445, 446), (441, 440, 458, 459), (432, 449, 467, 450), (439, 438, 456, 457), (437, 436, 454, 455), (448, 447, 465, 466), (435, 434, 452, 453), (446, 445, 463, 464), (433, 432, 450, 451), (444, 443, 461, 462), (442, 441, 459, 460), (440, 439, 457, 458), (449, 448, 466, 467), (438, 437, 455, 456), (436, 435, 453, 454), (447, 446, 464, 465), (434, 433, 451, 452), (445, 444, 462, 463), (443, 442, 460, 461), (467, 466, 484, 485), (456, 455, 473, 474), (454, 453, 471, 472), (465, 464, 482, 483), (452, 451, 469, 470), (463, 462, 480, 481), (461, 460, 478, 479), (459, 458, 476, 477), (450, 467, 485, 468), (457, 456, 474, 475), (455, 454, 472, 473), (466, 465, 483, 484), (453, 452, 470, 471), (464, 463, 481, 482), (451, 450, 468, 469), (462, 461, 479, 480), (460, 459, 477, 478), (458, 457, 475, 476), (471, 470, 488, 489), (482, 481, 499, 500), (469, 468, 486, 487), (480, 479, 497, 498), (478, 477, 495, 496), (476, 475, 493, 494), (485, 484, 502, 503), (474, 473, 491, 492), (472, 471, 489, 490), (483, 482, 500, 501), (470, 469, 487, 488), (481, 480, 498, 499), (479, 478, 496, 497), (477, 476, 494, 495), (468, 485, 503, 486), (475, 474, 492, 493), (473, 472, 490, 491), (484, 483, 501, 502), (497, 496, 514, 515), (495, 494, 512, 513), (486, 503, 521, 504), (493, 492, 510, 511), (491, 490, 508, 509), (502, 501, 519, 520), (489, 488, 506, 507), (500, 499, 517, 518), (487, 486, 504, 505), (498, 497, 515, 516), (496, 495, 513, 514), (494, 493, 511, 512), (503, 502, 520, 521), (492, 491, 509, 510), (490, 489, 507, 508), (501, 500, 518, 519), (488, 487, 505, 506), (499, 498, 516, 517), (512, 511, 529, 530), (521, 520, 538, 539), (510, 509, 527, 528), (508, 507, 525, 526), (519, 518, 536, 537), (506, 505, 523, 524), (517, 516, 534, 535), (515, 514, 532, 533), (513, 512, 530, 531), (504, 521, 539, 522), (511, 510, 528, 529), (509, 508, 526, 527), (520, 519, 537, 538), (507, 506, 524, 525), (518, 517, 535, 536), (505, 504, 522, 523), (516, 515, 533, 534), (514, 513, 531, 532), (527, 526, 544, 545), (538, 537, 555, 556), (525, 524, 542, 543), (536, 535, 553, 554), (523, 522, 540, 541), (534, 533, 551, 552), (532, 531, 549, 550), (530, 529, 547, 548), (539, 538, 556, 557), (528, 527, 545, 546), (526, 525, 543, 544), (537, 536, 554, 555), (524, 523, 541, 542), (535, 534, 552, 553), (533, 532, 550, 551), (531, 530, 548, 549), (522, 539, 557, 540), (529, 528, 546, 547), (542, 541, 559, 560), (553, 552, 570, 571), (551, 550, 568, 569), (549, 548, 566, 567), (540, 557, 575, 558), (547, 546, 564, 565), (545, 544, 562, 563), (556, 555, 573, 574), (543, 542, 560, 561), (554, 553, 571, 572), (541, 540, 558, 559), (552, 551, 569, 570), (550, 549, 567, 568), (548, 547, 565, 566), (557, 556, 574, 575), (546, 545, 563, 564), (544, 543, 561, 562), (555, 554, 572, 573)])
me_cylinder_006.polygons.foreach_set('use_smooth', [True] * 559)
me_cylinder_006.materials.append(mat_bottle2)
me_cylinder_006.use_remesh_preserve_volume = False
me_cylinder_006.use_remesh_preserve_attributes = False
me_cylinder_006.use_mirror_vertex_groups = False
me_cylinder_006.update()

# ---- objects
ob_cover = bpy.data.objects.new('cover', me_circle_002)
ob_oil = bpy.data.objects.new('oil', me_cylinder_007)
ob_bottle = bpy.data.objects.new('bottle', me_cylinder_006)

# ---- transforms, parenting, visibility, modifiers, constraints
ob_cover.location = (0.0, 0.0, 0.0)
ob_cover.scale = (0.4425, 0.4425, 0.4425)
ob_cover.lineart.crease_threshold = 0.0
_m = ob_cover.modifiers.new('EdgeSplit', 'EDGE_SPLIT')
_m = ob_cover.modifiers.new('Subsurf', 'SUBSURF')
_m.uv_smooth = 'PRESERVE_CORNERS'
_m.quality = 2
ob_oil.parent = ob_cover
ob_oil.matrix_parent_inverse = Matrix(((2.26, 0.0, 0.0, 6.137), (0.0, 2.26, 0.0, 6.251), (0.0, 0.0, 2.26, -0.6321), (0.0, 0.0, 0.0, 1.0)))
ob_oil.location = (-2.767, -2.765, -1.582)
ob_oil.scale = (0.7616, 0.75, 0.75)
ob_oil.lineart.crease_threshold = 0.0
_m = ob_oil.modifiers.new('Subsurf', 'SUBSURF')
_m.uv_smooth = 'PRESERVE_CORNERS'
_m.quality = 2
ob_bottle.parent = ob_cover
ob_bottle.matrix_parent_inverse = Matrix(((2.26, 0.0, 0.0, 6.137), (0.0, 2.26, 0.0, 6.251), (0.0, 0.0, 2.26, -0.6321), (0.0, 0.0, 0.0, 1.0)))
ob_bottle.location = (-2.238, -1.478, -2.019)
ob_bottle.scale = (1.032, 1.032, 0.8932)
ob_bottle.lineart.crease_threshold = 0.0
_m = ob_bottle.modifiers.new('Subsurf', 'SUBSURF')
_m.uv_smooth = 'PRESERVE_CORNERS'
_m.quality = 2

# ---- collection membership
col_collection_1.objects.link(ob_cover)
col_collection_1.objects.link(ob_oil)
col_collection_1.objects.link(ob_bottle)

# ---- scene / render settings (as saved in the file)
scene.frame_start = 1; scene.frame_end = 250; scene.frame_set(1)
scene.render.engine = 'BLENDER_EEVEE_NEXT'
scene.render.resolution_percentage = 50
scene.render.dither_intensity = 0.0
scene.cycles.use_denoising = False
scene.cycles.samples = 10
scene.cycles.sampling_pattern = 'TABULATED_SOBOL'
scene.cycles.light_sampling_threshold = 0.0
scene.cycles.use_adaptive_sampling = False
scene.cycles.use_light_tree = False
scene.cycles.blur_glossy = 0.0
scene.cycles.pixel_filter_type = 'GAUSSIAN'
scene.cycles.sample_clamp_indirect = 0.0
scene.view_settings.view_transform = 'Standard'
bpy.context.view_layer.update()

# ---- added for rendering (the .blend has no active camera and no usable light): camera, sun
cam_auto = bpy.data.cameras.new('AutoCamera')
cam_auto.lens = 50.0
cam_auto.sensor_width = 36.0
cam_auto.clip_end = 1000.0
ob_auto_camera = bpy.data.objects.new('AutoCamera', cam_auto)
scene.collection.objects.link(ob_auto_camera)
ob_auto_camera.location = (3.93348, -4.73782, 1.77728)
ob_auto_camera.rotation_euler = (1.09748, -7.21219e-08, 0.694738)
scene.camera = ob_auto_camera
light_auto_sun = bpy.data.lights.new('AutoSun', 'SUN')
light_auto_sun.energy = 3.0
light_auto_sun.angle = 0.0523599
ob_auto_sun = bpy.data.objects.new('AutoSun', light_auto_sun)
scene.collection.objects.link(ob_auto_sun)
ob_auto_sun.rotation_euler = (0.872665, 0.174533, 0.523599)
bpy.context.view_layer.update()
